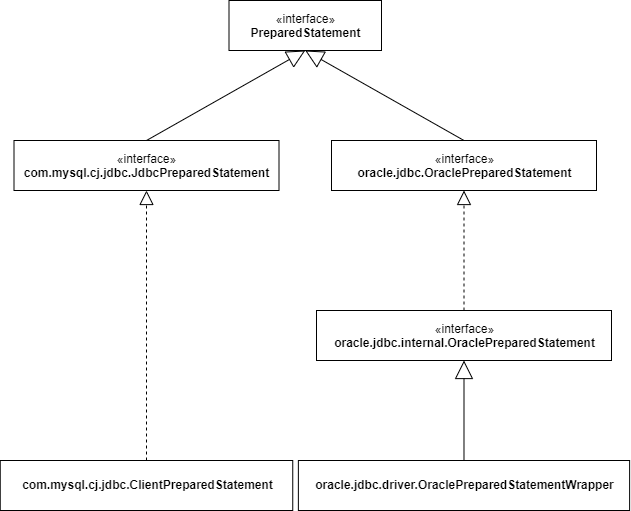

The diagram above was exported from draw.io. Its source (the exported page's mxGraphModel, read from the mxfile embedded in the PNG):
<mxGraphModel dx="1396" dy="672" grid="1" gridSize="10" guides="1" tooltips="1" connect="1" arrows="1" fold="1" page="1" pageScale="1" pageWidth="1169" pageHeight="827" math="0" shadow="0">
  <root>
    <mxCell id="xjOuYbwMPPbxjPln4hOw-0" />
    <mxCell id="xjOuYbwMPPbxjPln4hOw-1" parent="xjOuYbwMPPbxjPln4hOw-0" />
    <mxCell id="P3eSevzMLyLFPfleZwY1-0" value="«interface»&lt;br&gt;&lt;b&gt;PreparedStatement&lt;/b&gt;" style="html=1;" vertex="1" parent="xjOuYbwMPPbxjPln4hOw-1">
      <mxGeometry x="457.5" y="170" width="152.5" height="50" as="geometry" />
    </mxCell>
    <mxCell id="P3eSevzMLyLFPfleZwY1-1" value="«interface»&lt;br&gt;&lt;b&gt;com.mysql.cj.jdbc.JdbcPreparedStatement&lt;/b&gt;" style="html=1;" vertex="1" parent="xjOuYbwMPPbxjPln4hOw-1">
      <mxGeometry x="242.5" y="310" width="265" height="50" as="geometry" />
    </mxCell>
    <mxCell id="P3eSevzMLyLFPfleZwY1-2" value="" style="endArrow=block;dashed=1;endFill=0;endSize=12;html=1;entryX=0.5;entryY=1;entryDx=0;entryDy=0;exitX=0.5;exitY=0;exitDx=0;exitDy=0;" edge="1" parent="xjOuYbwMPPbxjPln4hOw-1" source="P3eSevzMLyLFPfleZwY1-3" target="P3eSevzMLyLFPfleZwY1-1">
      <mxGeometry width="160" relative="1" as="geometry">
        <mxPoint x="372.5" y="430" as="sourcePoint" />
        <mxPoint x="492.5" y="360" as="targetPoint" />
      </mxGeometry>
    </mxCell>
    <mxCell id="P3eSevzMLyLFPfleZwY1-3" value="&lt;p style=&quot;margin: 0px ; margin-top: 4px ; text-align: center&quot;&gt;&lt;br&gt;&lt;b&gt;com.mysql.cj.jdbc.ClientPreparedStatement&lt;/b&gt;&lt;/p&gt;" style="verticalAlign=top;align=left;overflow=fill;fontSize=12;fontFamily=Helvetica;html=1;" vertex="1" parent="xjOuYbwMPPbxjPln4hOw-1">
      <mxGeometry x="228.75" y="630" width="292.5" height="50" as="geometry" />
    </mxCell>
    <mxCell id="P3eSevzMLyLFPfleZwY1-4" value="«interface»&lt;br&gt;&lt;b&gt;oracle.jdbc.OraclePreparedStatement&lt;/b&gt;" style="html=1;" vertex="1" parent="xjOuYbwMPPbxjPln4hOw-1">
      <mxGeometry x="560" y="310" width="265" height="50" as="geometry" />
    </mxCell>
    <mxCell id="P3eSevzMLyLFPfleZwY1-5" value="«interface»&lt;br&gt;&lt;b&gt;oracle.jdbc.internal.&lt;/b&gt;&lt;b&gt;OraclePreparedStatement&lt;/b&gt;" style="html=1;" vertex="1" parent="xjOuYbwMPPbxjPln4hOw-1">
      <mxGeometry x="545" y="480" width="295" height="50" as="geometry" />
    </mxCell>
    <mxCell id="P3eSevzMLyLFPfleZwY1-7" value="&lt;p style=&quot;margin: 0px ; margin-top: 4px ; text-align: center&quot;&gt;&lt;br&gt;&lt;b&gt;oracle.jdbc.driver.&lt;/b&gt;&lt;b&gt;OraclePreparedStatement&lt;/b&gt;&lt;b&gt;Wrapper&lt;/b&gt;&lt;/p&gt;" style="verticalAlign=top;align=left;overflow=fill;fontSize=12;fontFamily=Helvetica;html=1;" vertex="1" parent="xjOuYbwMPPbxjPln4hOw-1">
      <mxGeometry x="526.87" y="630" width="331.25" height="50" as="geometry" />
    </mxCell>
    <mxCell id="P3eSevzMLyLFPfleZwY1-8" value="" style="endArrow=block;dashed=1;endFill=0;endSize=12;html=1;entryX=0.5;entryY=1;entryDx=0;entryDy=0;exitX=0.5;exitY=0;exitDx=0;exitDy=0;" edge="1" parent="xjOuYbwMPPbxjPln4hOw-1" source="P3eSevzMLyLFPfleZwY1-5" target="P3eSevzMLyLFPfleZwY1-4">
      <mxGeometry width="160" relative="1" as="geometry">
        <mxPoint x="540" y="430" as="sourcePoint" />
        <mxPoint x="540" y="360" as="targetPoint" />
      </mxGeometry>
    </mxCell>
    <mxCell id="P3eSevzMLyLFPfleZwY1-10" value="" style="endArrow=block;endSize=16;endFill=0;html=1;entryX=0.5;entryY=1;entryDx=0;entryDy=0;exitX=0.5;exitY=0;exitDx=0;exitDy=0;" edge="1" parent="xjOuYbwMPPbxjPln4hOw-1" source="P3eSevzMLyLFPfleZwY1-1" target="P3eSevzMLyLFPfleZwY1-0">
      <mxGeometry width="160" relative="1" as="geometry">
        <mxPoint x="300" y="200" as="sourcePoint" />
        <mxPoint x="200" y="255" as="targetPoint" />
      </mxGeometry>
    </mxCell>
    <mxCell id="P3eSevzMLyLFPfleZwY1-11" value="" style="endArrow=block;endSize=16;endFill=0;html=1;entryX=0.5;entryY=1;entryDx=0;entryDy=0;exitX=0.5;exitY=0;exitDx=0;exitDy=0;" edge="1" parent="xjOuYbwMPPbxjPln4hOw-1" source="P3eSevzMLyLFPfleZwY1-4" target="P3eSevzMLyLFPfleZwY1-0">
      <mxGeometry width="160" relative="1" as="geometry">
        <mxPoint x="360" y="180" as="sourcePoint" />
        <mxPoint x="260" y="235" as="targetPoint" />
      </mxGeometry>
    </mxCell>
    <mxCell id="P3eSevzMLyLFPfleZwY1-12" value="" style="endArrow=block;endSize=16;endFill=0;html=1;entryX=0.5;entryY=1;entryDx=0;entryDy=0;exitX=0.5;exitY=0;exitDx=0;exitDy=0;" edge="1" parent="xjOuYbwMPPbxjPln4hOw-1" source="P3eSevzMLyLFPfleZwY1-7" target="P3eSevzMLyLFPfleZwY1-5">
      <mxGeometry width="160" relative="1" as="geometry">
        <mxPoint x="310" y="200" as="sourcePoint" />
        <mxPoint x="692.5" y="570" as="targetPoint" />
      </mxGeometry>
    </mxCell>
  </root>
</mxGraphModel>